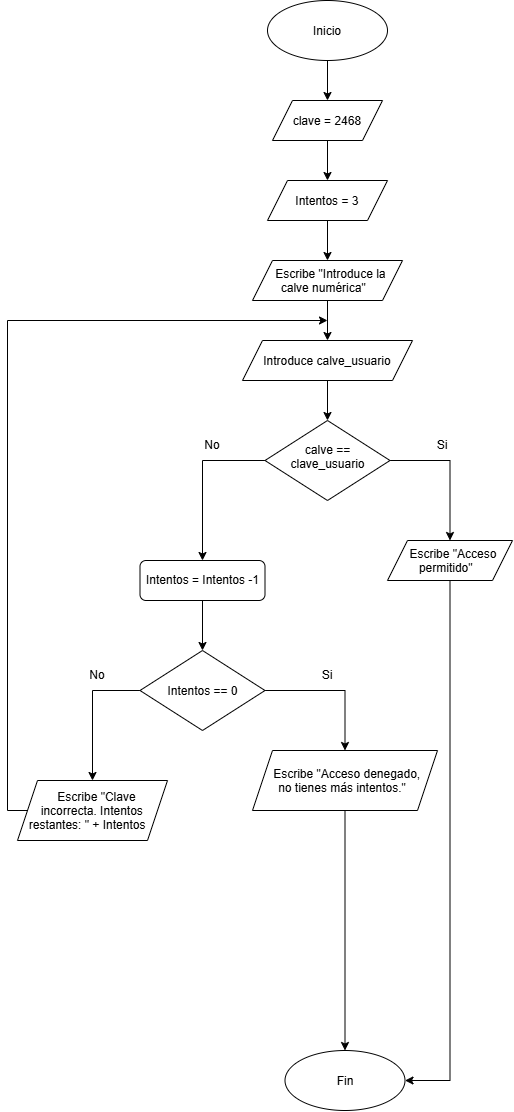

The diagram above was exported from draw.io. Its source (the exported page's mxGraphModel, read from the mxfile embedded in the PNG):
<mxGraphModel dx="1030" dy="534" grid="1" gridSize="10" guides="1" tooltips="1" connect="1" arrows="1" fold="1" page="1" pageScale="1" pageWidth="827" pageHeight="1169" math="0" shadow="0">
  <root>
    <mxCell id="0" />
    <mxCell id="1" parent="0" />
    <mxCell id="OpAE7oX7sbmxq3gE5bIS-9" edge="1" parent="1" source="OpAE7oX7sbmxq3gE5bIS-2" style="edgeStyle=orthogonalEdgeStyle;rounded=0;orthogonalLoop=1;jettySize=auto;html=1;entryX=0.5;entryY=0;entryDx=0;entryDy=0;" target="OpAE7oX7sbmxq3gE5bIS-8">
      <mxGeometry relative="1" as="geometry" />
    </mxCell>
    <mxCell id="OpAE7oX7sbmxq3gE5bIS-2" parent="1" style="ellipse;whiteSpace=wrap;html=1;shapeInside=1;" value="Inicio" vertex="1">
      <mxGeometry height="60" width="120" x="370" y="20" as="geometry" />
    </mxCell>
    <mxCell id="OpAE7oX7sbmxq3gE5bIS-3" parent="1" style="ellipse;whiteSpace=wrap;html=1;shapeInside=1;" value="Fin" vertex="1">
      <mxGeometry height="60" width="120" x="387.5" y="1070" as="geometry" />
    </mxCell>
    <mxCell id="OpAE7oX7sbmxq3gE5bIS-15" edge="1" parent="1" source="OpAE7oX7sbmxq3gE5bIS-6" style="edgeStyle=orthogonalEdgeStyle;rounded=0;orthogonalLoop=1;jettySize=auto;html=1;entryX=0.5;entryY=0;entryDx=0;entryDy=0;" target="OpAE7oX7sbmxq3gE5bIS-14">
      <mxGeometry relative="1" as="geometry" />
    </mxCell>
    <mxCell id="OpAE7oX7sbmxq3gE5bIS-6" parent="1" style="shape=parallelogram;perimeter=parallelogramPerimeter;whiteSpace=wrap;html=1;shapeInside=1;fixedSize=1;" value="Escribe &quot;Introduce la calve numérica&quot;" vertex="1">
      <mxGeometry height="40" width="150" x="355" y="280" as="geometry" />
    </mxCell>
    <mxCell id="OpAE7oX7sbmxq3gE5bIS-11" edge="1" parent="1" source="OpAE7oX7sbmxq3gE5bIS-8" style="edgeStyle=orthogonalEdgeStyle;rounded=0;orthogonalLoop=1;jettySize=auto;html=1;entryX=0.5;entryY=0;entryDx=0;entryDy=0;" target="OpAE7oX7sbmxq3gE5bIS-10">
      <mxGeometry relative="1" as="geometry" />
    </mxCell>
    <mxCell id="OpAE7oX7sbmxq3gE5bIS-8" parent="1" style="shape=parallelogram;perimeter=parallelogramPerimeter;whiteSpace=wrap;html=1;shapeInside=1;fixedSize=1;" value="clave = 2468" vertex="1">
      <mxGeometry height="40" width="110" x="375" y="120" as="geometry" />
    </mxCell>
    <mxCell id="OpAE7oX7sbmxq3gE5bIS-12" edge="1" parent="1" source="OpAE7oX7sbmxq3gE5bIS-10" style="edgeStyle=orthogonalEdgeStyle;rounded=0;orthogonalLoop=1;jettySize=auto;html=1;" target="OpAE7oX7sbmxq3gE5bIS-6">
      <mxGeometry relative="1" as="geometry" />
    </mxCell>
    <mxCell id="OpAE7oX7sbmxq3gE5bIS-10" parent="1" style="shape=parallelogram;perimeter=parallelogramPerimeter;whiteSpace=wrap;html=1;shapeInside=1;fixedSize=1;" value="Intentos = 3" vertex="1">
      <mxGeometry height="40" width="120" x="370" y="200" as="geometry" />
    </mxCell>
    <mxCell id="OpAE7oX7sbmxq3gE5bIS-19" edge="1" parent="1" source="OpAE7oX7sbmxq3gE5bIS-13" style="edgeStyle=orthogonalEdgeStyle;rounded=0;orthogonalLoop=1;jettySize=auto;html=1;entryX=0.5;entryY=0;entryDx=0;entryDy=0;" target="OpAE7oX7sbmxq3gE5bIS-18">
      <mxGeometry relative="1" as="geometry">
        <Array as="points">
          <mxPoint x="552.5" y="480" />
        </Array>
      </mxGeometry>
    </mxCell>
    <mxCell id="OpAE7oX7sbmxq3gE5bIS-23" edge="1" parent="1" source="OpAE7oX7sbmxq3gE5bIS-13" style="edgeStyle=orthogonalEdgeStyle;rounded=0;orthogonalLoop=1;jettySize=auto;html=1;entryX=0.5;entryY=0;entryDx=0;entryDy=0;" target="OpAE7oX7sbmxq3gE5bIS-25">
      <mxGeometry relative="1" x="-0.0897" as="geometry">
        <Array as="points">
          <mxPoint x="305" y="480" />
        </Array>
        <mxPoint x="250" y="560" as="targetPoint" />
      </mxGeometry>
    </mxCell>
    <mxCell id="OpAE7oX7sbmxq3gE5bIS-13" parent="1" style="rhombus;whiteSpace=wrap;html=1;shapeInside=1;" value="calve == clave_usuario" vertex="1">
      <mxGeometry height="80" width="125" x="367.5" y="440" as="geometry" />
    </mxCell>
    <mxCell id="OpAE7oX7sbmxq3gE5bIS-17" edge="1" parent="1" source="OpAE7oX7sbmxq3gE5bIS-14" style="edgeStyle=orthogonalEdgeStyle;rounded=0;orthogonalLoop=1;jettySize=auto;html=1;exitX=0.5;exitY=1;exitDx=0;exitDy=0;entryX=0.5;entryY=0;entryDx=0;entryDy=0;" target="OpAE7oX7sbmxq3gE5bIS-13">
      <mxGeometry relative="1" as="geometry" />
    </mxCell>
    <mxCell id="OpAE7oX7sbmxq3gE5bIS-14" parent="1" style="shape=parallelogram;perimeter=parallelogramPerimeter;whiteSpace=wrap;html=1;shapeInside=1;fixedSize=1;" value="Introduce calve_usuario" vertex="1">
      <mxGeometry height="40" width="170" x="345" y="360" as="geometry" />
    </mxCell>
    <mxCell id="OpAE7oX7sbmxq3gE5bIS-40" edge="1" parent="1" source="OpAE7oX7sbmxq3gE5bIS-18" style="edgeStyle=orthogonalEdgeStyle;rounded=0;orthogonalLoop=1;jettySize=auto;html=1;entryX=1;entryY=0.5;entryDx=0;entryDy=0;" target="OpAE7oX7sbmxq3gE5bIS-3">
      <mxGeometry relative="1" as="geometry" />
    </mxCell>
    <mxCell id="OpAE7oX7sbmxq3gE5bIS-18" parent="1" style="shape=parallelogram;perimeter=parallelogramPerimeter;whiteSpace=wrap;html=1;shapeInside=1;fixedSize=1;" value="Escribe &quot;Acceso permitido&quot;" vertex="1">
      <mxGeometry height="40" width="125" x="490" y="560" as="geometry" />
    </mxCell>
    <mxCell id="OpAE7oX7sbmxq3gE5bIS-20" parent="1" style="text;html=1;whiteSpace=wrap;strokeColor=none;fillColor=none;align=center;verticalAlign=middle;rounded=0;" value="Si" vertex="1">
      <mxGeometry height="30" width="60" x="515" y="450" as="geometry" />
    </mxCell>
    <mxCell id="OpAE7oX7sbmxq3gE5bIS-24" parent="1" style="text;html=1;whiteSpace=wrap;strokeColor=none;fillColor=none;align=center;verticalAlign=middle;rounded=0;" value="No" vertex="1">
      <mxGeometry height="30" width="60" x="285" y="450" as="geometry" />
    </mxCell>
    <mxCell id="OpAE7oX7sbmxq3gE5bIS-29" edge="1" parent="1" source="OpAE7oX7sbmxq3gE5bIS-25" style="edgeStyle=orthogonalEdgeStyle;rounded=0;orthogonalLoop=1;jettySize=auto;html=1;entryX=0.5;entryY=0;entryDx=0;entryDy=0;" target="OpAE7oX7sbmxq3gE5bIS-28">
      <mxGeometry relative="1" as="geometry" />
    </mxCell>
    <mxCell id="OpAE7oX7sbmxq3gE5bIS-25" parent="1" style="rounded=1;whiteSpace=wrap;html=1;" value="Intentos = Intentos -1" vertex="1">
      <mxGeometry height="40" width="125" x="242.5" y="580" as="geometry" />
    </mxCell>
    <mxCell id="OpAE7oX7sbmxq3gE5bIS-31" edge="1" parent="1" source="OpAE7oX7sbmxq3gE5bIS-28" style="edgeStyle=orthogonalEdgeStyle;rounded=0;orthogonalLoop=1;jettySize=auto;html=1;entryX=0.5;entryY=0;entryDx=0;entryDy=0;" target="OpAE7oX7sbmxq3gE5bIS-30">
      <mxGeometry relative="1" as="geometry">
        <Array as="points">
          <mxPoint x="447.5" y="710" />
        </Array>
      </mxGeometry>
    </mxCell>
    <mxCell id="OpAE7oX7sbmxq3gE5bIS-37" edge="1" parent="1" source="OpAE7oX7sbmxq3gE5bIS-28" style="edgeStyle=orthogonalEdgeStyle;rounded=0;orthogonalLoop=1;jettySize=auto;html=1;entryX=0.5;entryY=0;entryDx=0;entryDy=0;" target="OpAE7oX7sbmxq3gE5bIS-34">
      <mxGeometry relative="1" as="geometry">
        <Array as="points">
          <mxPoint x="195" y="710" />
        </Array>
      </mxGeometry>
    </mxCell>
    <mxCell id="OpAE7oX7sbmxq3gE5bIS-28" parent="1" style="rhombus;whiteSpace=wrap;html=1;shapeInside=1;" value="Intentos == 0" vertex="1">
      <mxGeometry height="80" width="125" x="242.5" y="670" as="geometry" />
    </mxCell>
    <mxCell id="OpAE7oX7sbmxq3gE5bIS-33" edge="1" parent="1" source="OpAE7oX7sbmxq3gE5bIS-30" style="edgeStyle=orthogonalEdgeStyle;rounded=0;orthogonalLoop=1;jettySize=auto;html=1;entryX=0.5;entryY=0;entryDx=0;entryDy=0;elbow=vertical;" target="OpAE7oX7sbmxq3gE5bIS-3">
      <mxGeometry relative="1" x="-0.2" as="geometry" />
    </mxCell>
    <mxCell id="OpAE7oX7sbmxq3gE5bIS-30" parent="1" style="shape=parallelogram;perimeter=parallelogramPerimeter;whiteSpace=wrap;html=1;shapeInside=1;fixedSize=1;" value="Escribe &quot;Acceso denegado, no tienes más intentos.&quot;" vertex="1">
      <mxGeometry height="60" width="185" x="355" y="770" as="geometry" />
    </mxCell>
    <mxCell id="OpAE7oX7sbmxq3gE5bIS-32" parent="1" style="text;html=1;whiteSpace=wrap;strokeColor=none;fillColor=none;align=center;verticalAlign=middle;rounded=0;" value="Si" vertex="1">
      <mxGeometry height="30" width="60" x="400" y="680" as="geometry" />
    </mxCell>
    <mxCell id="OpAE7oX7sbmxq3gE5bIS-38" edge="1" parent="1" source="OpAE7oX7sbmxq3gE5bIS-34" style="edgeStyle=orthogonalEdgeStyle;rounded=0;orthogonalLoop=1;jettySize=auto;html=1;">
      <mxGeometry relative="1" x="-0.1687" as="geometry">
        <Array as="points">
          <mxPoint x="110" y="830" />
          <mxPoint x="110" y="340" />
        </Array>
        <mxPoint x="430" y="340" as="targetPoint" />
      </mxGeometry>
    </mxCell>
    <mxCell id="OpAE7oX7sbmxq3gE5bIS-34" parent="1" style="shape=parallelogram;perimeter=parallelogramPerimeter;whiteSpace=wrap;html=1;shapeInside=1;fixedSize=1;" value="Escribe &quot;Clave incorrecta. Intentos restantes: &quot; + Intentos" vertex="1">
      <mxGeometry height="60" width="150" x="120" y="800" as="geometry" />
    </mxCell>
    <mxCell id="OpAE7oX7sbmxq3gE5bIS-35" parent="1" style="text;html=1;whiteSpace=wrap;strokeColor=none;fillColor=none;align=center;verticalAlign=middle;rounded=0;" value="No" vertex="1">
      <mxGeometry height="30" width="60" x="170" y="680" as="geometry" />
    </mxCell>
  </root>
</mxGraphModel>